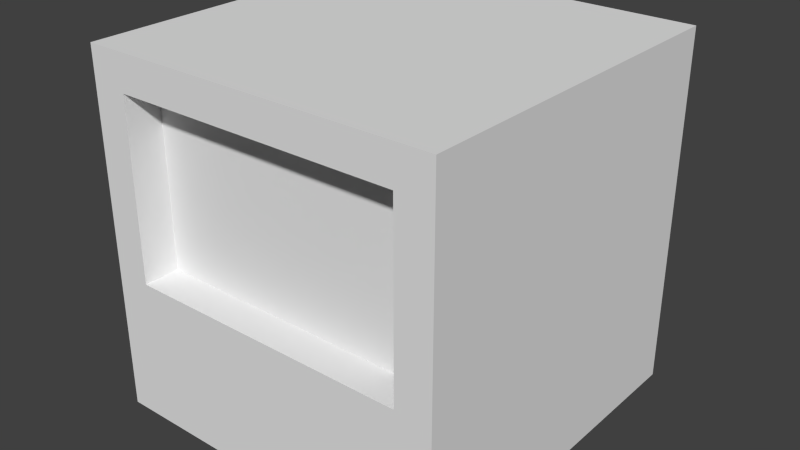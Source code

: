 # Source: window.blend  (saved by Blender 2.75.0; exported with 4.5.12 LTS)
import bpy
from mathutils import Matrix  # noqa: F401  (used for matrix-valued properties, if any)

bpy.ops.wm.read_factory_settings(use_empty=True)
scene = bpy.context.scene
scene.name = 'Scene'

# ---- collections
col_collection_1 = bpy.data.collections.new('Collection 1'); scene.collection.children.link(col_collection_1)
col_collection_2 = bpy.data.collections.new('Collection 2'); scene.collection.children.link(col_collection_2)
col_collection_2.hide_render = True
col_collection_2.hide_viewport = True

# ---- materials (node trees are filled in below, after node groups)
mat_material = bpy.data.materials.new('Material')
mat_material.alpha_threshold = 0.0
mat_material.use_transparent_shadow = False
mat_material.roughness = 0.5
mat_material.line_color = (0.0, 0.0, 0.0, 1.0)

# ---- material node trees

# ---- world
world_world = bpy.data.worlds.new('World'); scene.world = world_world
world_world.color = (0.05088, 0.05088, 0.05088)
world_world.use_sun_shadow = False
world_world.sun_shadow_jitter_overblur = 0.0
world_world.cycles.sampling_method = 'MANUAL'
world_world.cycles.sample_map_resolution = 256

# ---- meshes
me_plane = bpy.data.meshes.new('Plane')
me_plane.from_pydata([(-1.0, -1.0, 0.0), (1.0, -1.0, 0.0), (-1.0, 1.0, 0.0), (1.0, 1.0, 0.0)], [], [(0, 1, 3, 2)])
_uv = me_plane.uv_layers.new(name='UVMap')
_uv.uv.foreach_set('vector', [0.0001, 9.998e-05, 0.9999, 9.998e-05, 0.9999, 0.9999, 9.998e-05, 0.9999])
me_plane.use_remesh_preserve_volume = False
me_plane.use_remesh_preserve_attributes = False
me_plane.use_mirror_vertex_groups = False
me_plane.update()
me_cube = bpy.data.meshes.new('Cube')
me_cube.from_pydata([(1.0, 1.0, -1.0), (1.0, -1.0, -1.0), (-1.0, -1.0, -1.0), (-1.0, 1.0, -1.0), (-0.8, 1.0, -0.2), (0.8, 1.0, -0.2), (0.8, 1.0, 0.8), (1.0, 1.0, 1.0), (-1.0, 1.0, 1.0), (-0.8, 1.0, 0.8), (1.0, -1.0, 1.0), (-0.8, -1.0, -0.2), (-0.8, -1.0, 0.8), (0.8, -1.0, 0.8), (-1.0, -1.0, 1.0), (0.8, -1.0, -0.2)], [], [(0, 1, 2, 3), (0, 3, 4, 5, 6, 7), (3, 8, 7, 6, 9, 4), (0, 7, 10, 1), (2, 11, 12, 13, 10, 14), (1, 10, 13, 15, 11, 2), (2, 14, 8, 3), (7, 8, 14, 10), (12, 11, 4, 9), (13, 12, 9, 6), (11, 15, 5, 4), (6, 5, 15, 13)])
_uv = me_cube.uv_layers.new(name='UVMap')
_uv.uv.foreach_set('vector', [0.9999, 0.0001, 0.9999, 0.9999, 0.0001, 0.9999, 0.0001001, 9.996e-05, 9.996e-05, 0.0001001, 0.9999, 9.996e-05, 0.8999, 0.4, 0.1001, 0.4, 0.1001, 0.8999, 9.996e-05, 0.9999, 0.9999, 9.996e-05, 0.9999, 0.9999, 9.996e-05, 0.9999, 0.1001, 0.8999, 0.8999, 0.8999, 0.8999, 0.4, 0.9999, 9.996e-05, 0.9999, 0.9999, 0.0001002, 0.9999, 9.996e-05, 9.996e-05, 9.998e-05, 0.0001, 0.1001, 0.4, 0.1001, 0.8999, 0.8999, 0.8999, 0.9999, 0.9999, 9.998e-05, 0.9999, 0.9999, 9.998e-05, 0.9999, 0.9999, 0.8999, 0.8999, 0.8999, 0.4, 0.1001, 0.4, 9.998e-05, 0.0001, 0.9999, 9.996e-05, 0.9999, 0.9999, 9.996e-05, 0.9999, 9.996e-05, 9.996e-05, 0.9999, 0.9999, 0.0001002, 0.9999, 9.998e-05, 0.0001003, 0.9999, 9.998e-05, 7.07e-05, 0.9006, 7.07e-05, 0.4006, 0.9999, 0.4006, 0.9999, 0.9006, 1.0, 0.9999, 8.959e-05, 1.0, 8.97e-05, 0.000179, 1.0, 8.965e-05, 1.0, 1.0, -1.192e-07, 1.0, 0.0, -1.788e-07, 1.0, 1.192e-07, 0.0, 0.9006, 0.0, 0.4006, 1.0, 0.4006, 0.9999, 0.9006])
me_cube.materials.append(mat_material)
me_cube.use_remesh_preserve_volume = False
me_cube.use_remesh_preserve_attributes = False
me_cube.use_mirror_vertex_groups = False
me_cube.update()
me_cube_001 = bpy.data.meshes.new('Cube.001')
me_cube_001.from_pydata([(-1.0, -1.0, -1.0), (-1.0, -1.0, 1.0), (-1.0, 1.0, -1.0), (-1.0, 1.0, 1.0), (1.0, -1.0, -1.0), (1.0, -1.0, 1.0), (1.0, 1.0, -1.0), (1.0, 1.0, 1.0)], [], [(1, 3, 2, 0), (3, 7, 6, 2), (7, 5, 4, 6), (5, 1, 0, 4), (0, 2, 6, 4), (5, 7, 3, 1)])
me_cube_001.use_remesh_preserve_volume = False
me_cube_001.use_remesh_preserve_attributes = False
me_cube_001.use_mirror_vertex_groups = False
me_cube_001.update()

# ---- objects
ob_plane = bpy.data.objects.new('Plane', me_plane)
ob_cube = bpy.data.objects.new('Cube', me_cube)
ob_cube_001 = bpy.data.objects.new('Cube.001', me_cube_001)

# ---- transforms, parenting, visibility, modifiers, constraints
ob_plane.location = (0.0, -0.8, 0.3)
ob_plane.rotation_euler = (1.571, 0.0, 0.0)
ob_plane.scale = (0.8, 0.5, 1.0)
ob_plane.lineart.crease_threshold = 0.0
ob_cube.location = (0.0, 0.0, 0.0)
ob_cube.lock_rotations_4d = False
ob_cube.empty_display_type = 'ARROWS'
ob_cube.lineart.crease_threshold = 0.0
ob_cube_001.location = (0.0, 0.0, 0.3)
ob_cube_001.scale = (0.8, 1.3, 0.5)
ob_cube_001.lineart.crease_threshold = 0.0

# ---- collection membership
col_collection_1.objects.link(ob_plane)
col_collection_1.objects.link(ob_cube)
col_collection_2.objects.link(ob_cube_001)

# ---- scene / render settings (as saved in the file)
scene.frame_start = 1; scene.frame_end = 250; scene.frame_set(1)
scene.render.engine = 'BLENDER_EEVEE_NEXT'
scene.render.resolution_percentage = 50
scene.render.dither_intensity = 0.0
scene.cycles.use_denoising = False
scene.cycles.samples = 10
scene.cycles.sampling_pattern = 'TABULATED_SOBOL'
scene.cycles.light_sampling_threshold = 0.0
scene.cycles.use_adaptive_sampling = False
scene.cycles.use_light_tree = False
scene.cycles.blur_glossy = 0.0
scene.cycles.pixel_filter_type = 'GAUSSIAN'
scene.cycles.sample_clamp_indirect = 0.0
scene.view_settings.view_transform = 'Standard'
bpy.context.view_layer.update()

# ---- added for rendering (the .blend has no active camera and no usable light): camera, sun
cam_auto = bpy.data.cameras.new('AutoCamera')
cam_auto.lens = 50.0
cam_auto.sensor_width = 36.0
cam_auto.clip_end = 1000.0
ob_auto_camera = bpy.data.objects.new('AutoCamera', cam_auto)
scene.collection.objects.link(ob_auto_camera)
ob_auto_camera.location = (3.20507, -3.84609, 2.56406)
ob_auto_camera.rotation_euler = (1.09748, -7.21219e-08, 0.694738)
scene.camera = ob_auto_camera
light_auto_sun = bpy.data.lights.new('AutoSun', 'SUN')
light_auto_sun.energy = 3.0
light_auto_sun.angle = 0.0523599
ob_auto_sun = bpy.data.objects.new('AutoSun', light_auto_sun)
scene.collection.objects.link(ob_auto_sun)
ob_auto_sun.rotation_euler = (0.872665, 0.174533, 0.523599)
bpy.context.view_layer.update()
